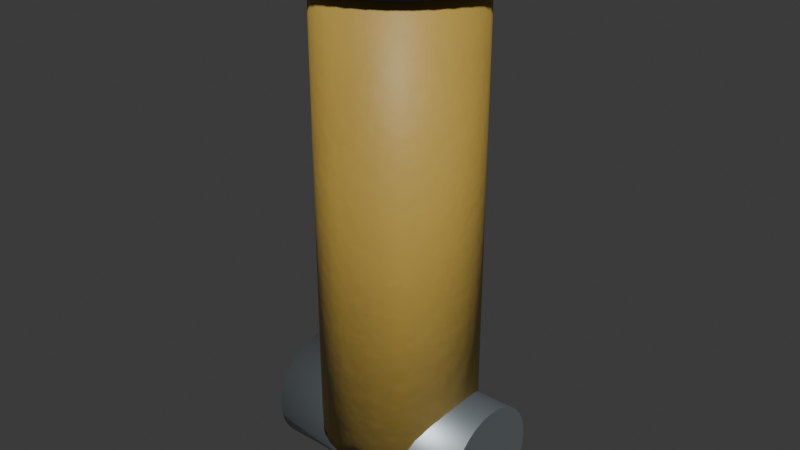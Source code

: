# Source: grab_actuator_barrel.blend  (saved by Blender 5.2.45; exported with 4.5.12 LTS)
import bpy
from mathutils import Matrix  # noqa: F401  (used for matrix-valued properties, if any)

bpy.ops.wm.read_factory_settings(use_empty=True)
scene = bpy.context.scene
scene.name = 'Scene'

# ---- collections
col_collection = bpy.data.collections.new('Collection'); scene.collection.children.link(col_collection)

# ---- images (referenced by path relative to the original .blend; pixels are not part of the script)
import os
ASSET_DIR = os.environ.get("B2B_ASSET_DIR", "")  # directory of the original .blend (textures are referenced by path, not embedded)
HERE = os.path.dirname(os.path.abspath(__file__))  # packed textures are extracted next to this script under _unpacked/

def load_image(name, relpath, width, height, colorspace="sRGB"):
    """Load a texture the original file referenced (path relative to the .blend, or extracted next to this script)."""
    p = next((c for c in (os.path.join(HERE, relpath), os.path.join(ASSET_DIR, relpath)) if relpath and os.path.exists(c)), "")
    if p:
        img = bpy.data.images.load(p, check_existing=True)
        img.name = name
    else:  # same state as the original file: an image datablock whose file is absent (Cycles renders it pink)
        img = bpy.data.images.new(name, width, height)
        img.source = "FILE"
        img.filepath = "//" + (relpath or name)
    img.colorspace_settings.name = colorspace
    return img
img_grab_actuator_barrel_basecolor = load_image('grab_actuator_barrel_basecolor', '_unpacked/grab_actuator_barrel_basecolor.ef0a35d4.png', 256, 256, 'sRGB')
img_grab_actuator_barrel_roughness = load_image('grab_actuator_barrel_roughness', '_unpacked/grab_actuator_barrel_roughness.91b2cdcb.png', 256, 256, 'Non-Color')
img_grab_actuator_barrel_normal = load_image('grab_actuator_barrel_normal', '_unpacked/grab_actuator_barrel_normal.588a9c41.png', 256, 256, 'Non-Color')

# ---- materials (node trees are filled in below, after node groups)
mat_paint_ochre_grab_actuator_barrel = bpy.data.materials.new('Paint_Ochre_grab_actuator_barrel')
mat_fixed_darksteel = bpy.data.materials.new('Fixed_DarkSteel')
mat_fixed_darksteel.diffuse_color = (0.065, 0.085, 0.1, 1.0)
mat_fixed_pinsteel = bpy.data.materials.new('Fixed_PinSteel')
mat_fixed_pinsteel.diffuse_color = (0.38, 0.43, 0.46, 1.0)

# ---- material node trees
mat_paint_ochre_grab_actuator_barrel.use_nodes = True; mat_paint_ochre_grab_actuator_barrel.node_tree.nodes.clear()
_N = mat_paint_ochre_grab_actuator_barrel.node_tree.nodes; _L = mat_paint_ochre_grab_actuator_barrel.node_tree.links
n0 = _N.new('ShaderNodeBsdfPrincipled'); n0.name = 'Principled BSDF'; n0.location = (-200, 100)
n0.inputs[10].default_value = 0.005
n1 = _N.new('ShaderNodeOutputMaterial'); n1.name = 'Material Output'; n1.location = (200, 100)
n2 = _N.new('ShaderNodeTexImage'); n2.name = 'Image Texture'; n2.location = (0, 0)
n2.image = img_grab_actuator_barrel_basecolor
n3 = _N.new('ShaderNodeTexImage'); n3.name = 'Image Texture.001'; n3.location = (0, 0)
n3.image = img_grab_actuator_barrel_roughness
n4 = _N.new('ShaderNodeTexImage'); n4.name = 'Image Texture.002'; n4.location = (0, 0)
n4.image = img_grab_actuator_barrel_normal
n5 = _N.new('ShaderNodeNormalMap'); n5.name = 'Normal Map'; n5.location = (0, 0)
n5.width = 160
_L.new(n0.outputs[0], n1.inputs[0])
_L.new(n2.outputs[0], n0.inputs[0])
_L.new(n3.outputs[0], n0.inputs[2])
_L.new(n4.outputs[0], n5.inputs[1])
_L.new(n5.outputs[0], n0.inputs[5])
n1.is_active_output = True
mat_fixed_darksteel.use_nodes = True; mat_fixed_darksteel.node_tree.nodes.clear()
_N = mat_fixed_darksteel.node_tree.nodes; _L = mat_fixed_darksteel.node_tree.links
n0 = _N.new('ShaderNodeBsdfPrincipled'); n0.name = 'Principled BSDF'; n0.location = (-200, 100)
n0.inputs[0].default_value = (0.065, 0.085, 0.1, 1.0)
n0.inputs[1].default_value = 0.65
n0.inputs[2].default_value = 0.48
n0.inputs[10].default_value = 0.005
n1 = _N.new('ShaderNodeOutputMaterial'); n1.name = 'Material Output'; n1.location = (200, 100)
_L.new(n0.outputs[0], n1.inputs[0])
n1.is_active_output = True
mat_fixed_pinsteel.use_nodes = True; mat_fixed_pinsteel.node_tree.nodes.clear()
_N = mat_fixed_pinsteel.node_tree.nodes; _L = mat_fixed_pinsteel.node_tree.links
n0 = _N.new('ShaderNodeBsdfPrincipled'); n0.name = 'Principled BSDF'; n0.location = (-200, 100)
n0.inputs[0].default_value = (0.38, 0.43, 0.46, 1.0)
n0.inputs[1].default_value = 0.8
n0.inputs[2].default_value = 0.48
n0.inputs[10].default_value = 0.005
n1 = _N.new('ShaderNodeOutputMaterial'); n1.name = 'Material Output'; n1.location = (200, 100)
_L.new(n0.outputs[0], n1.inputs[0])
n1.is_active_output = True

# ---- world
world_world = bpy.data.worlds.new('World'); scene.world = world_world
world_world.use_nodes = True; world_world.node_tree.nodes.clear()
_N = world_world.node_tree.nodes; _L = world_world.node_tree.links
n0 = _N.new('ShaderNodeOutputWorld'); n0.name = 'World Output'; n0.location = (200, 100)
n1 = _N.new('ShaderNodeBackground'); n1.name = 'Background'; n1.location = (-200, 100)
n1.inputs[0].default_value = (0.05088, 0.05088, 0.05088, 1.0)
_L.new(n1.outputs[0], n0.inputs[0])
n0.is_active_output = True
world_world.color = (0.05088, 0.05088, 0.05088)
world_world.sun_shadow_jitter_overblur = 0.0

# ---- meshes
me_cylinder = bpy.data.meshes.new('Cylinder')
me_cylinder.from_pydata([(1.283e-08, -0.085, 0.0), (1.283e-08, -0.085, 0.55), (-0.01658, -0.08337, 0.0), (-0.01658, -0.08337, 0.55), (-0.03253, -0.07853, 0.0), (-0.03253, -0.07853, 0.55), (-0.04722, -0.07067, 0.0), (-0.04722, -0.07067, 0.55), (-0.0601, -0.0601, 0.0), (-0.0601, -0.0601, 0.55), (-0.07067, -0.04722, 0.0), (-0.07067, -0.04722, 0.55), (-0.07853, -0.03253, 0.0), (-0.07853, -0.03253, 0.55), (-0.08337, -0.01658, 0.0), (-0.08337, -0.01658, 0.55), (-0.085, -1.283e-08, 0.0), (-0.085, -1.283e-08, 0.55), (-0.08337, 0.01658, 0.0), (-0.08337, 0.01658, 0.55), (-0.07853, 0.03253, 0.0), (-0.07853, 0.03253, 0.55), (-0.07067, 0.04722, 0.0), (-0.07067, 0.04722, 0.55), (-0.0601, 0.0601, 0.0), (-0.0601, 0.0601, 0.55), (-0.04722, 0.07067, 0.0), (-0.04722, 0.07067, 0.55), (-0.03253, 0.07853, 0.0), (-0.03253, 0.07853, 0.55), (-0.01658, 0.08337, 0.0), (-0.01658, 0.08337, 0.55), (-1.283e-08, 0.085, 0.0), (-1.283e-08, 0.085, 0.55), (0.01658, 0.08337, 0.0), (0.01658, 0.08337, 0.55), (0.03253, 0.07853, 0.0), (0.03253, 0.07853, 0.55), (0.04722, 0.07067, 0.0), (0.04722, 0.07067, 0.55), (0.0601, 0.0601, 0.0), (0.0601, 0.0601, 0.55), (0.07067, 0.04722, 0.0), (0.07067, 0.04722, 0.55), (0.07853, 0.03253, 0.0), (0.07853, 0.03253, 0.55), (0.08337, 0.01658, 0.0), (0.08337, 0.01658, 0.55), (0.085, 1.283e-08, 0.0), (0.085, 1.283e-08, 0.55), (0.08337, -0.01658, 0.0), (0.08337, -0.01658, 0.55), (0.07853, -0.03253, 0.0), (0.07853, -0.03253, 0.55), (0.07067, -0.04722, 0.0), (0.07067, -0.04722, 0.55), (0.0601, -0.0601, 0.0), (0.0601, -0.0601, 0.55), (0.04722, -0.07067, 0.0), (0.04722, -0.07067, 0.55), (0.03253, -0.07853, 0.0), (0.03253, -0.07853, 0.55), (0.01658, -0.08337, 0.0), (0.01658, -0.08337, 0.55), (1.51e-08, -0.1, 0.5), (1.51e-08, -0.1, 0.55), (-0.01951, -0.09808, 0.5), (-0.01951, -0.09808, 0.55), (-0.03827, -0.09239, 0.5), (-0.03827, -0.09239, 0.55), (-0.05556, -0.08315, 0.5), (-0.05556, -0.08315, 0.55), (-0.07071, -0.07071, 0.5), (-0.07071, -0.07071, 0.55), (-0.08315, -0.05556, 0.5), (-0.08315, -0.05556, 0.55), (-0.09239, -0.03827, 0.5), (-0.09239, -0.03827, 0.55), (-0.09808, -0.01951, 0.5), (-0.09808, -0.01951, 0.55), (-0.1, -1.51e-08, 0.5), (-0.1, -1.51e-08, 0.55), (-0.09808, 0.01951, 0.5), (-0.09808, 0.01951, 0.55), (-0.09239, 0.03827, 0.5), (-0.09239, 0.03827, 0.55), (-0.08315, 0.05556, 0.5), (-0.08315, 0.05556, 0.55), (-0.07071, 0.07071, 0.5), (-0.07071, 0.07071, 0.55), (-0.05556, 0.08315, 0.5), (-0.05556, 0.08315, 0.55), (-0.03827, 0.09239, 0.5), (-0.03827, 0.09239, 0.55), (-0.01951, 0.09808, 0.5), (-0.01951, 0.09808, 0.55), (-1.51e-08, 0.1, 0.5), (-1.51e-08, 0.1, 0.55), (0.01951, 0.09808, 0.5), (0.01951, 0.09808, 0.55), (0.03827, 0.09239, 0.5), (0.03827, 0.09239, 0.55), (0.05556, 0.08315, 0.5), (0.05556, 0.08315, 0.55), (0.07071, 0.07071, 0.5), (0.07071, 0.07071, 0.55), (0.08315, 0.05556, 0.5), (0.08315, 0.05556, 0.55), (0.09239, 0.03827, 0.5), (0.09239, 0.03827, 0.55), (0.09808, 0.01951, 0.5), (0.09808, 0.01951, 0.55), (0.1, 1.51e-08, 0.5), (0.1, 1.51e-08, 0.55), (0.09808, -0.01951, 0.5), (0.09808, -0.01951, 0.55), (0.09239, -0.03827, 0.5), (0.09239, -0.03827, 0.55), (0.08315, -0.05556, 0.5), (0.08315, -0.05556, 0.55), (0.07071, -0.07071, 0.5), (0.07071, -0.07071, 0.55), (0.05556, -0.08315, 0.5), (0.05556, -0.08315, 0.55), (0.03827, -0.09239, 0.5), (0.03827, -0.09239, 0.55), (0.01951, -0.09808, 0.5), (0.01951, -0.09808, 0.55), (-0.12, -5.245e-09, 0.065), (0.12, 5.245e-09, 0.065), (-0.12, 0.01268, 0.06375), (0.12, 0.01268, 0.06375), (-0.12, 0.02487, 0.06005), (0.12, 0.02487, 0.06005), (-0.12, 0.03611, 0.05405), (0.12, 0.03611, 0.05405), (-0.12, 0.04596, 0.04596), (0.12, 0.04596, 0.04596), (-0.12, 0.05405, 0.03611), (0.12, 0.05405, 0.03611), (-0.12, 0.06005, 0.02487), (0.12, 0.06005, 0.02487), (-0.12, 0.06375, 0.01268), (0.12, 0.06375, 0.01268), (-0.12, 0.065, 0.0), (0.12, 0.065, 0.0), (-0.12, 0.06375, -0.01268), (0.12, 0.06375, -0.01268), (-0.12, 0.06005, -0.02487), (0.12, 0.06005, -0.02487), (-0.12, 0.05405, -0.03611), (0.12, 0.05405, -0.03611), (-0.12, 0.04596, -0.04596), (0.12, 0.04596, -0.04596), (-0.12, 0.03611, -0.05405), (0.12, 0.03611, -0.05405), (-0.12, 0.02487, -0.06005), (0.12, 0.02487, -0.06005), (-0.12, 0.01268, -0.06375), (0.12, 0.01268, -0.06375), (-0.12, -5.245e-09, -0.065), (0.12, 5.245e-09, -0.065), (-0.12, -0.01268, -0.06375), (0.12, -0.01268, -0.06375), (-0.12, -0.02487, -0.06005), (0.12, -0.02487, -0.06005), (-0.12, -0.03611, -0.05405), (0.12, -0.03611, -0.05405), (-0.12, -0.04596, -0.04596), (0.12, -0.04596, -0.04596), (-0.12, -0.05405, -0.03611), (0.12, -0.05405, -0.03611), (-0.12, -0.06005, -0.02487), (0.12, -0.06005, -0.02487), (-0.12, -0.06375, -0.01268), (0.12, -0.06375, -0.01268), (-0.12, -0.065, 0.0), (0.12, -0.065, 0.0), (-0.12, -0.06375, 0.01268), (0.12, -0.06375, 0.01268), (-0.12, -0.06005, 0.02487), (0.12, -0.06005, 0.02487), (-0.12, -0.05405, 0.03611), (0.12, -0.05405, 0.03611), (-0.12, -0.04596, 0.04596), (0.12, -0.04596, 0.04596), (-0.12, -0.03611, 0.05405), (0.12, -0.03611, 0.05405), (-0.12, -0.02487, 0.06005), (0.12, -0.02487, 0.06005), (-0.12, -0.01268, 0.06375), (0.12, -0.01268, 0.06375)], [], [(0, 1, 3, 2), (2, 3, 5, 4), (4, 5, 7, 6), (6, 7, 9, 8), (8, 9, 11, 10), (10, 11, 13, 12), (12, 13, 15, 14), (14, 15, 17, 16), (16, 17, 19, 18), (18, 19, 21, 20), (20, 21, 23, 22), (22, 23, 25, 24), (24, 25, 27, 26), (26, 27, 29, 28), (28, 29, 31, 30), (30, 31, 33, 32), (32, 33, 35, 34), (34, 35, 37, 36), (36, 37, 39, 38), (38, 39, 41, 40), (40, 41, 43, 42), (42, 43, 45, 44), (44, 45, 47, 46), (46, 47, 49, 48), (48, 49, 51, 50), (50, 51, 53, 52), (52, 53, 55, 54), (54, 55, 57, 56), (56, 57, 59, 58), (58, 59, 61, 60), (3, 1, 63, 61, 59, 57, 55, 53, 51, 49, 47, 45, 43, 41, 39, 37, 35, 33, 31, 29, 27, 25, 23, 21, 19, 17, 15, 13, 11, 9, 7, 5), (60, 61, 63, 62), (62, 63, 1, 0), (0, 2, 4, 6, 8, 10, 12, 14, 16, 18, 20, 22, 24, 26, 28, 30, 32, 34, 36, 38, 40, 42, 44, 46, 48, 50, 52, 54, 56, 58, 60, 62), (64, 65, 67, 66), (66, 67, 69, 68), (68, 69, 71, 70), (70, 71, 73, 72), (72, 73, 75, 74), (74, 75, 77, 76), (76, 77, 79, 78), (78, 79, 81, 80), (80, 81, 83, 82), (82, 83, 85, 84), (84, 85, 87, 86), (86, 87, 89, 88), (88, 89, 91, 90), (90, 91, 93, 92), (92, 93, 95, 94), (94, 95, 97, 96), (96, 97, 99, 98), (98, 99, 101, 100), (100, 101, 103, 102), (102, 103, 105, 104), (104, 105, 107, 106), (106, 107, 109, 108), (108, 109, 111, 110), (110, 111, 113, 112), (112, 113, 115, 114), (114, 115, 117, 116), (116, 117, 119, 118), (118, 119, 121, 120), (120, 121, 123, 122), (122, 123, 125, 124), (67, 65, 127, 125, 123, 121, 119, 117, 115, 113, 111, 109, 107, 105, 103, 101, 99, 97, 95, 93, 91, 89, 87, 85, 83, 81, 79, 77, 75, 73, 71, 69), (124, 125, 127, 126), (126, 127, 65, 64), (64, 66, 68, 70, 72, 74, 76, 78, 80, 82, 84, 86, 88, 90, 92, 94, 96, 98, 100, 102, 104, 106, 108, 110, 112, 114, 116, 118, 120, 122, 124, 126), (128, 129, 131, 130), (130, 131, 133, 132), (132, 133, 135, 134), (134, 135, 137, 136), (136, 137, 139, 138), (138, 139, 141, 140), (140, 141, 143, 142), (142, 143, 145, 144), (144, 145, 147, 146), (146, 147, 149, 148), (148, 149, 151, 150), (150, 151, 153, 152), (152, 153, 155, 154), (154, 155, 157, 156), (156, 157, 159, 158), (158, 159, 161, 160), (160, 161, 163, 162), (162, 163, 165, 164), (164, 165, 167, 166), (166, 167, 169, 168), (168, 169, 171, 170), (170, 171, 173, 172), (172, 173, 175, 174), (174, 175, 177, 176), (176, 177, 179, 178), (178, 179, 181, 180), (180, 181, 183, 182), (182, 183, 185, 184), (184, 185, 187, 186), (186, 187, 189, 188), (131, 129, 191, 189, 187, 185, 183, 181, 179, 177, 175, 173, 171, 169, 167, 165, 163, 161, 159, 157, 155, 153, 151, 149, 147, 145, 143, 141, 139, 137, 135, 133), (188, 189, 191, 190), (190, 191, 129, 128), (128, 130, 132, 134, 136, 138, 140, 142, 144, 146, 148, 150, 152, 154, 156, 158, 160, 162, 164, 166, 168, 170, 172, 174, 176, 178, 180, 182, 184, 186, 188, 190)])
me_cylinder.polygons.foreach_set('use_smooth', [1, 1, 1, 1, 1, 1, 1, 1, 1, 1, 1, 1, 1, 1, 1, 1, 1, 1, 1, 1, 1, 1, 1, 1, 1, 1, 1, 1, 1, 1, 0, 1, 1, 0, 1, 1, 1, 1, 1, 1, 1, 1, 1, 1, 1, 1, 1, 1, 1, 1, 1, 1, 1, 1, 1, 1, 1, 1, 1, 1, 1, 1, 1, 1, 0, 1, 1, 0, 1, 1, 1, 1, 1, 1, 1, 1, 1, 1, 1, 1, 1, 1, 1, 1, 1, 1, 1, 1, 1, 1, 1, 1, 1, 1, 1, 1, 1, 1, 0, 1, 1, 0])
me_cylinder.polygons.foreach_set('material_index', [0, 0, 0, 0, 0, 0, 0, 0, 0, 0, 0, 0, 0, 0, 0, 0, 0, 0, 0, 0, 0, 0, 0, 0, 0, 0, 0, 0, 0, 0, 0, 0, 0, 0, 1, 1, 1, 1, 1, 1, 1, 1, 1, 1, 1, 1, 1, 1, 1, 1, 1, 1, 1, 1, 1, 1, 1, 1, 1, 1, 1, 1, 1, 1, 1, 1, 1, 1, 2, 2, 2, 2, 2, 2, 2, 2, 2, 2, 2, 2, 2, 2, 2, 2, 2, 2, 2, 2, 2, 2, 2, 2, 2, 2, 2, 2, 2, 2, 2, 2, 2, 2])
_uv = me_cylinder.uv_layers.new(name='UVMap')
_uv.uv.foreach_set('vector', [0.2283, 0.6593, 0.2283, 0.005267, 0.2481, 0.005267, 0.2481, 0.6593, 0.2481, 0.6593, 0.2481, 0.005267, 0.2673, 0.005267, 0.2673, 0.6593, 0.2673, 0.6593, 0.2673, 0.005267, 0.2854, 0.005267, 0.2854, 0.6593, 0.2854, 0.6593, 0.2854, 0.005267, 0.3014, 0.005267, 0.3014, 0.6593, 0.005267, 0.6593, 0.005267, 0.005267, 0.02058, 0.005267, 0.02058, 0.6593, 0.02058, 0.6593, 0.02058, 0.005267, 0.03806, 0.005267, 0.03806, 0.6593, 0.03806, 0.6593, 0.03806, 0.005267, 0.05702, 0.005267, 0.05702, 0.6593, 0.05702, 0.6593, 0.05702, 0.005267, 0.07674, 0.005267, 0.07674, 0.6593, 0.07674, 0.6593, 0.07674, 0.005267, 0.09646, 0.005267, 0.09646, 0.6593, 0.09646, 0.6593, 0.09646, 0.005267, 0.1154, 0.005267, 0.1154, 0.6593, 0.1154, 0.6593, 0.1154, 0.005267, 0.1329, 0.005267, 0.1329, 0.6593, 0.1329, 0.6593, 0.1329, 0.005267, 0.1482, 0.005267, 0.1482, 0.6593, 0.312, 0.6593, 0.312, 0.005267, 0.328, 0.005267, 0.328, 0.6593, 0.328, 0.6593, 0.328, 0.005267, 0.346, 0.005267, 0.346, 0.6593, 0.346, 0.6593, 0.346, 0.005267, 0.3653, 0.005267, 0.3653, 0.6593, 0.3653, 0.6593, 0.3653, 0.005267, 0.3851, 0.005267, 0.3851, 0.6593, 0.3851, 0.6593, 0.3851, 0.005267, 0.4047, 0.005267, 0.4047, 0.6593, 0.4047, 0.6593, 0.4047, 0.005267, 0.4232, 0.005267, 0.4232, 0.6593, 0.4232, 0.6593, 0.4232, 0.005267, 0.4401, 0.005267, 0.4401, 0.6593, 0.4401, 0.6593, 0.4401, 0.005267, 0.4546, 0.005267, 0.4546, 0.6593, 0.4652, 0.6593, 0.4652, 0.005267, 0.4815, 0.005267, 0.4815, 0.6593, 0.4815, 0.6593, 0.4815, 0.005267, 0.4998, 0.005267, 0.4998, 0.6593, 0.4998, 0.6593, 0.4998, 0.005267, 0.5192, 0.005267, 0.5192, 0.6593, 0.5192, 0.6593, 0.5192, 0.005267, 0.539, 0.005267, 0.539, 0.6593, 0.539, 0.6593, 0.539, 0.005267, 0.5584, 0.005267, 0.5584, 0.6593, 0.5584, 0.6593, 0.5584, 0.005267, 0.5768, 0.005267, 0.5768, 0.6593, 0.5768, 0.6593, 0.5768, 0.005267, 0.5934, 0.005267, 0.5934, 0.6593, 0.5934, 0.6593, 0.5934, 0.005267, 0.6075, 0.005267, 0.6075, 0.6593, 0.1587, 0.6593, 0.1587, 0.005267, 0.1733, 0.005267, 0.1733, 0.6593, 0.1733, 0.6593, 0.1733, 0.005267, 0.1901, 0.005267, 0.1901, 0.6593, 0.1158, 0.6698, 0.1352, 0.6737, 0.1535, 0.6813, 0.17, 0.6923, 0.184, 0.7063, 0.195, 0.7228, 0.2026, 0.7411, 0.2064, 0.7605, 0.2064, 0.7803, 0.2026, 0.7998, 0.195, 0.8181, 0.184, 0.8345, 0.17, 0.8485, 0.1535, 0.8596, 0.1352, 0.8671, 0.1158, 0.871, 0.09595, 0.871, 0.07652, 0.8671, 0.05821, 0.8596, 0.04173, 0.8485, 0.02772, 0.8345, 0.01672, 0.8181, 0.009133, 0.7998, 0.005267, 0.7803, 0.005267, 0.7605, 0.009133, 0.7411, 0.01672, 0.7228, 0.02772, 0.7063, 0.04173, 0.6923, 0.05821, 0.6813, 0.07652, 0.6737, 0.09595, 0.6698, 0.1901, 0.6593, 0.1901, 0.005267, 0.2087, 0.005267, 0.2087, 0.6593, 0.2087, 0.6593, 0.2087, 0.005267, 0.2283, 0.005267, 0.2283, 0.6593, 0.8192, 0.5904, 0.8192, 0.6102, 0.8154, 0.6296, 0.8078, 0.6479, 0.7968, 0.6644, 0.7828, 0.6784, 0.7663, 0.6894, 0.748, 0.697, 0.7286, 0.7009, 0.7088, 0.7009, 0.6893, 0.697, 0.671, 0.6894, 0.6545, 0.6784, 0.6405, 0.6644, 0.6295, 0.6479, 0.6219, 0.6296, 0.6181, 0.6102, 0.6181, 0.5904, 0.6219, 0.5709, 0.6295, 0.5526, 0.6405, 0.5362, 0.6545, 0.5222, 0.671, 0.5111, 0.6893, 0.5036, 0.7088, 0.4997, 0.7286, 0.4997, 0.748, 0.5036, 0.7663, 0.5111, 0.7828, 0.5222, 0.7968, 0.5362, 0.8078, 0.5526, 0.8154, 0.5709, 0.9247, 0.27, 0.8653, 0.27, 0.8653, 0.2467, 0.9247, 0.2467, 0.9247, 0.2467, 0.8653, 0.2467, 0.8653, 0.2241, 0.9247, 0.2241, 0.9247, 0.2241, 0.8653, 0.2241, 0.8653, 0.2029, 0.9247, 0.2029, 0.9247, 0.2029, 0.8653, 0.2029, 0.8653, 0.184, 0.9247, 0.184, 0.9247, 0.1734, 0.8653, 0.1734, 0.8653, 0.1554, 0.9247, 0.1554, 0.9247, 0.1554, 0.8653, 0.1554, 0.8653, 0.1349, 0.9247, 0.1349, 0.9247, 0.1349, 0.8653, 0.1349, 0.8653, 0.1126, 0.9247, 0.1126, 0.9247, 0.1126, 0.8653, 0.1126, 0.8653, 0.08935, 0.9247, 0.08935, 0.9247, 0.08935, 0.8653, 0.08935, 0.8653, 0.06615, 0.9247, 0.06615, 0.9247, 0.06615, 0.8653, 0.06615, 0.8653, 0.04385, 0.9247, 0.04385, 0.9247, 0.04385, 0.8653, 0.04385, 0.8653, 0.02329, 0.9247, 0.02329, 0.9247, 0.02329, 0.8653, 0.02329, 0.8653, 0.005267, 0.9247, 0.005267, 0.9947, 0.1731, 0.9353, 0.1731, 0.9353, 0.1542, 0.9947, 0.1542, 0.9947, 0.1542, 0.9353, 0.1542, 0.9353, 0.133, 0.9947, 0.133, 0.9947, 0.133, 0.9353, 0.133, 0.9353, 0.1103, 0.9947, 0.1103, 0.9947, 0.1103, 0.9353, 0.1103, 0.9353, 0.08704, 0.9947, 0.08704, 0.9947, 0.08704, 0.9353, 0.08704, 0.9353, 0.06403, 0.9947, 0.06403, 0.9947, 0.06403, 0.9353, 0.06403, 0.9353, 0.04218, 0.9947, 0.04218, 0.9947, 0.04218, 0.9353, 0.04218, 0.9353, 0.02234, 0.9947, 0.02234, 0.9947, 0.02234, 0.9353, 0.02234, 0.9353, 0.005267, 0.9947, 0.005267, 0.9947, 0.3512, 0.9353, 0.3512, 0.9353, 0.3319, 0.9947, 0.3319, 0.9947, 0.3319, 0.9353, 0.3319, 0.9353, 0.3104, 0.9947, 0.3104, 0.9947, 0.3104, 0.9353, 0.3104, 0.9353, 0.2876, 0.9947, 0.2876, 0.9947, 0.2876, 0.9353, 0.2876, 0.9353, 0.2643, 0.9947, 0.2643, 0.9947, 0.2643, 0.9353, 0.2643, 0.9353, 0.2414, 0.9947, 0.2414, 0.9947, 0.2414, 0.9353, 0.2414, 0.9353, 0.2198, 0.9947, 0.2198, 0.9947, 0.2198, 0.9353, 0.2198, 0.9353, 0.2003, 0.9947, 0.2003, 0.9947, 0.2003, 0.9353, 0.2003, 0.9353, 0.1836, 0.9947, 0.1836, 0.9247, 0.3518, 0.8653, 0.3518, 0.8653, 0.3347, 0.9247, 0.3347, 0.9247, 0.3347, 0.8653, 0.3347, 0.8653, 0.3149, 0.9247, 0.3149, 0.7925, 0.01874, 0.8118, 0.03169, 0.8283, 0.04817, 0.8413, 0.06755, 0.8502, 0.08909, 0.8548, 0.112, 0.8548, 0.1353, 0.8502, 0.1581, 0.8413, 0.1797, 0.8283, 0.199, 0.8118, 0.2155, 0.7925, 0.2285, 0.7709, 0.2374, 0.7481, 0.2419, 0.7248, 0.2419, 0.7019, 0.2374, 0.6804, 0.2285, 0.661, 0.2155, 0.6445, 0.199, 0.6315, 0.1797, 0.6226, 0.1581, 0.6181, 0.1353, 0.6181, 0.112, 0.6226, 0.08909, 0.6315, 0.06755, 0.6445, 0.04817, 0.661, 0.03169, 0.6804, 0.01874, 0.7019, 0.009815, 0.7248, 0.005267, 0.7481, 0.005267, 0.7709, 0.009815, 0.9247, 0.3149, 0.8653, 0.3149, 0.8653, 0.2931, 0.9247, 0.2931, 0.9247, 0.2931, 0.8653, 0.2931, 0.8653, 0.27, 0.9247, 0.27, 0.8283, 0.2954, 0.8413, 0.3148, 0.8502, 0.3363, 0.8548, 0.3592, 0.8548, 0.3825, 0.8502, 0.4053, 0.8413, 0.4269, 0.8283, 0.4463, 0.8118, 0.4627, 0.7925, 0.4757, 0.7709, 0.4846, 0.7481, 0.4892, 0.7248, 0.4892, 0.7019, 0.4846, 0.6804, 0.4757, 0.661, 0.4627, 0.6445, 0.4463, 0.6315, 0.4269, 0.6226, 0.4053, 0.6181, 0.3825, 0.6181, 0.3592, 0.6226, 0.3363, 0.6315, 0.3148, 0.6445, 0.2954, 0.661, 0.2789, 0.6804, 0.266, 0.7019, 0.257, 0.7248, 0.2525, 0.7481, 0.2525, 0.7709, 0.257, 0.7925, 0.266, 0.8118, 0.2789, 0.5113, 0.6698, 0.5113, 0.9552, 0.4962, 0.9552, 0.4962, 0.6698, 0.4962, 0.6698, 0.4962, 0.9552, 0.4817, 0.9552, 0.4817, 0.6698, 0.4817, 0.6698, 0.4817, 0.9552, 0.4684, 0.9552, 0.4684, 0.6698, 0.4684, 0.6698, 0.4684, 0.9552, 0.4567, 0.9552, 0.4567, 0.6698, 0.3263, 0.6698, 0.3263, 0.9547, 0.3146, 0.9553, 0.3146, 0.6704, 0.3146, 0.6704, 0.3146, 0.9553, 0.3012, 0.9557, 0.3012, 0.6709, 0.3012, 0.6709, 0.3012, 0.9557, 0.2867, 0.956, 0.2867, 0.6711, 0.2867, 0.6711, 0.2867, 0.956, 0.2716, 0.9561, 0.2716, 0.6712, 0.2716, 0.6712, 0.2716, 0.9561, 0.2566, 0.956, 0.2566, 0.6711, 0.2566, 0.6711, 0.2566, 0.956, 0.2421, 0.9557, 0.2421, 0.6709, 0.2421, 0.6709, 0.2421, 0.9557, 0.2287, 0.9553, 0.2287, 0.6704, 0.2287, 0.6704, 0.2287, 0.9553, 0.217, 0.9547, 0.217, 0.6698, 0.3368, 0.9552, 0.3368, 0.6698, 0.3485, 0.6698, 0.3485, 0.9552, 0.3485, 0.9552, 0.3485, 0.6698, 0.3619, 0.6698, 0.3619, 0.9552, 0.3619, 0.9552, 0.3619, 0.6698, 0.3764, 0.6698, 0.3764, 0.9552, 0.3764, 0.9552, 0.3764, 0.6698, 0.3915, 0.6698, 0.3915, 0.9552, 0.3915, 0.9552, 0.3915, 0.6698, 0.4066, 0.6698, 0.4066, 0.9552, 0.4066, 0.9552, 0.4066, 0.6698, 0.4211, 0.6698, 0.4211, 0.9552, 0.4211, 0.9552, 0.4211, 0.6698, 0.4344, 0.6698, 0.4344, 0.9552, 0.4344, 0.9552, 0.4344, 0.6698, 0.4461, 0.6698, 0.4461, 0.9552, 0.8298, 0.7859, 0.8298, 0.5011, 0.8415, 0.5005, 0.8415, 0.7854, 0.8415, 0.7854, 0.8415, 0.5005, 0.8549, 0.5001, 0.8549, 0.7849, 0.8549, 0.7849, 0.8549, 0.5001, 0.8694, 0.4998, 0.8694, 0.7846, 0.8694, 0.7846, 0.8694, 0.4998, 0.8844, 0.4997, 0.8844, 0.7845, 0.8844, 0.7845, 0.8844, 0.4997, 0.8995, 0.4998, 0.8995, 0.7846, 0.8995, 0.7846, 0.8995, 0.4998, 0.914, 0.5001, 0.914, 0.7849, 0.914, 0.7849, 0.914, 0.5001, 0.9274, 0.5005, 0.9274, 0.7854, 0.9274, 0.7854, 0.9274, 0.5005, 0.9391, 0.5011, 0.9391, 0.7859, 0.566, 0.6698, 0.566, 0.9552, 0.5543, 0.9552, 0.5543, 0.6698, 0.5543, 0.6698, 0.5543, 0.9552, 0.5409, 0.9552, 0.5409, 0.6698, 0.8989, 0.7965, 0.9139, 0.7965, 0.9288, 0.7994, 0.9427, 0.8052, 0.9552, 0.8136, 0.9659, 0.8243, 0.9743, 0.8369, 0.9801, 0.8509, 0.983, 0.8658, 0.983, 0.8809, 0.9801, 0.8958, 0.9743, 0.9098, 0.9659, 0.9224, 0.9552, 0.9331, 0.9427, 0.9415, 0.9288, 0.9473, 0.9139, 0.9503, 0.8989, 0.9503, 0.8841, 0.9474, 0.8701, 0.9416, 0.8576, 0.9332, 0.8469, 0.9225, 0.8385, 0.9099, 0.8327, 0.8959, 0.8298, 0.881, 0.8298, 0.8659, 0.8327, 0.851, 0.8385, 0.837, 0.8469, 0.8244, 0.8576, 0.8137, 0.8701, 0.8053, 0.8841, 0.7995, 0.5409, 0.6698, 0.5409, 0.9552, 0.5264, 0.9552, 0.5264, 0.6698, 0.5264, 0.6698, 0.5264, 0.9552, 0.5113, 0.9552, 0.5113, 0.6698, 0.7314, 0.7202, 0.744, 0.7286, 0.7547, 0.7393, 0.7632, 0.7519, 0.769, 0.7659, 0.7719, 0.7808, 0.7719, 0.7959, 0.769, 0.8108, 0.7632, 0.8248, 0.7547, 0.8374, 0.744, 0.8481, 0.7314, 0.8565, 0.7174, 0.8623, 0.7026, 0.8653, 0.6874, 0.8653, 0.6726, 0.8623, 0.6586, 0.8565, 0.646, 0.8481, 0.6352, 0.8374, 0.6268, 0.8248, 0.621, 0.8108, 0.6181, 0.7959, 0.6181, 0.7808, 0.621, 0.7659, 0.6268, 0.7519, 0.6352, 0.7393, 0.646, 0.7286, 0.6586, 0.7202, 0.6726, 0.7144, 0.6874, 0.7114, 0.7026, 0.7114, 0.7174, 0.7144])
me_cylinder.materials.append(mat_paint_ochre_grab_actuator_barrel)
me_cylinder.materials.append(mat_fixed_darksteel)
me_cylinder.materials.append(mat_fixed_pinsteel)
me_cylinder.update()

# ---- objects
ob_grab_actuator_barrel = bpy.data.objects.new('grab_actuator_barrel', me_cylinder)

# ---- transforms, parenting, visibility, modifiers, constraints
ob_grab_actuator_barrel.location = (0.0, 0.0, 0.0)

# ---- collection membership
col_collection.objects.link(ob_grab_actuator_barrel)

# ---- scene / render settings (as saved in the file)
scene.frame_start = 1; scene.frame_end = 250; scene.frame_set(1)
scene.render.engine = 'CYCLES'
scene.render.bake_bias = 0.0
scene.render.bake_samples = 0
scene.render.compositor_device = 'GPU'
scene.cycles.samples = 8
scene.eevee.use_volume_custom_range = False
scene.eevee.fast_gi_thickness_near = 0.1
scene.eevee.fast_gi_thickness_far = 0.0
scene.eevee.ray_tracing_options.screen_trace_thickness = 0.1
bpy.context.view_layer.update()

# ---- added for rendering (the .blend has no active camera and no usable light): camera, sun
cam_auto = bpy.data.cameras.new('AutoCamera')
cam_auto.lens = 50.0
cam_auto.sensor_width = 36.0
cam_auto.clip_end = 1000.0
ob_auto_camera = bpy.data.objects.new('AutoCamera', cam_auto)
scene.collection.objects.link(ob_auto_camera)
ob_auto_camera.location = (0.638221, -0.765865, 0.753076)
ob_auto_camera.rotation_euler = (1.09748, -7.21219e-08, 0.694738)
scene.camera = ob_auto_camera
light_auto_sun = bpy.data.lights.new('AutoSun', 'SUN')
light_auto_sun.energy = 3.0
light_auto_sun.angle = 0.0523599
ob_auto_sun = bpy.data.objects.new('AutoSun', light_auto_sun)
scene.collection.objects.link(ob_auto_sun)
ob_auto_sun.rotation_euler = (0.872665, 0.174533, 0.523599)
bpy.context.view_layer.update()
